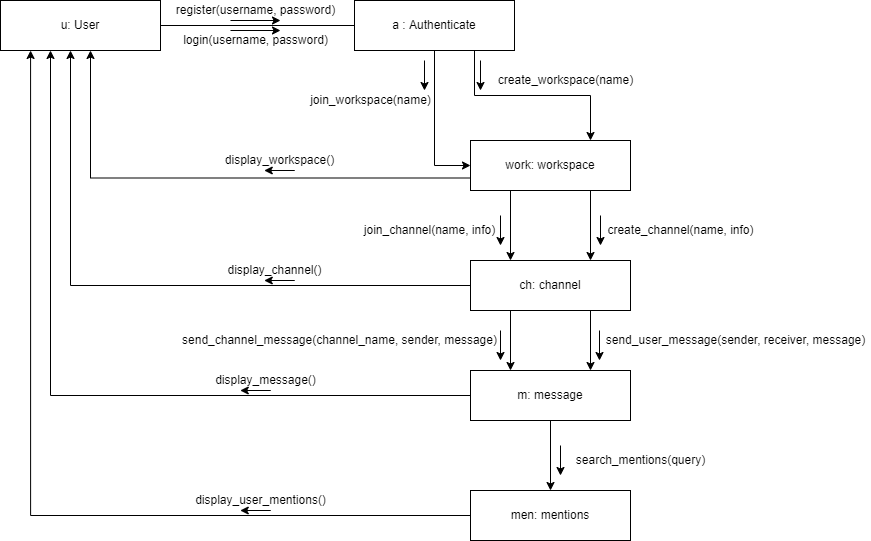

The diagram above was exported from draw.io. Its source (the exported page's mxGraphModel, read from the mxfile embedded in the PNG):
<mxGraphModel dx="1662" dy="668" grid="1" gridSize="10" guides="1" tooltips="1" connect="1" arrows="1" fold="1" page="1" pageScale="1" pageWidth="827" pageHeight="1169" math="0" shadow="0">
  <root>
    <mxCell id="0" />
    <mxCell id="1" parent="0" />
    <mxCell id="v6w--XoDv2V6bPmiThaS-16" value="u: User" style="rounded=0;whiteSpace=wrap;html=1;" vertex="1" parent="1">
      <mxGeometry x="60" y="520" width="160" height="50" as="geometry" />
    </mxCell>
    <mxCell id="v6w--XoDv2V6bPmiThaS-23" style="edgeStyle=orthogonalEdgeStyle;rounded=0;orthogonalLoop=1;jettySize=auto;html=1;exitX=0.75;exitY=1;exitDx=0;exitDy=0;entryX=0.75;entryY=0;entryDx=0;entryDy=0;" edge="1" parent="1" source="v6w--XoDv2V6bPmiThaS-18" target="v6w--XoDv2V6bPmiThaS-22">
      <mxGeometry relative="1" as="geometry" />
    </mxCell>
    <mxCell id="v6w--XoDv2V6bPmiThaS-25" style="edgeStyle=orthogonalEdgeStyle;rounded=0;orthogonalLoop=1;jettySize=auto;html=1;exitX=0.5;exitY=1;exitDx=0;exitDy=0;entryX=0;entryY=0.5;entryDx=0;entryDy=0;" edge="1" parent="1" source="v6w--XoDv2V6bPmiThaS-18" target="v6w--XoDv2V6bPmiThaS-22">
      <mxGeometry relative="1" as="geometry" />
    </mxCell>
    <mxCell id="v6w--XoDv2V6bPmiThaS-18" value="a : Authenticate" style="rounded=0;whiteSpace=wrap;html=1;" vertex="1" parent="1">
      <mxGeometry x="414" y="520" width="160" height="50" as="geometry" />
    </mxCell>
    <mxCell id="v6w--XoDv2V6bPmiThaS-20" value="register(username, password)" style="text;html=1;align=center;verticalAlign=middle;resizable=0;points=[];autosize=1;strokeColor=none;fillColor=none;" vertex="1" parent="1">
      <mxGeometry x="230" y="520" width="170" height="20" as="geometry" />
    </mxCell>
    <mxCell id="v6w--XoDv2V6bPmiThaS-21" value="login(username, password)" style="text;html=1;align=center;verticalAlign=middle;resizable=0;points=[];autosize=1;strokeColor=none;fillColor=none;" vertex="1" parent="1">
      <mxGeometry x="235" y="550" width="160" height="20" as="geometry" />
    </mxCell>
    <mxCell id="v6w--XoDv2V6bPmiThaS-32" style="edgeStyle=orthogonalEdgeStyle;rounded=0;orthogonalLoop=1;jettySize=auto;html=1;exitX=0;exitY=0.75;exitDx=0;exitDy=0;" edge="1" parent="1" source="v6w--XoDv2V6bPmiThaS-22">
      <mxGeometry relative="1" as="geometry">
        <mxPoint x="150" y="570" as="targetPoint" />
        <Array as="points">
          <mxPoint x="150" y="698" />
          <mxPoint x="150" y="570" />
        </Array>
      </mxGeometry>
    </mxCell>
    <mxCell id="v6w--XoDv2V6bPmiThaS-36" style="edgeStyle=orthogonalEdgeStyle;rounded=0;orthogonalLoop=1;jettySize=auto;html=1;exitX=0.75;exitY=1;exitDx=0;exitDy=0;entryX=0.75;entryY=0;entryDx=0;entryDy=0;" edge="1" parent="1" source="v6w--XoDv2V6bPmiThaS-22" target="v6w--XoDv2V6bPmiThaS-35">
      <mxGeometry relative="1" as="geometry" />
    </mxCell>
    <mxCell id="v6w--XoDv2V6bPmiThaS-37" style="edgeStyle=orthogonalEdgeStyle;rounded=0;orthogonalLoop=1;jettySize=auto;html=1;exitX=0.25;exitY=1;exitDx=0;exitDy=0;entryX=0.25;entryY=0;entryDx=0;entryDy=0;" edge="1" parent="1" source="v6w--XoDv2V6bPmiThaS-22" target="v6w--XoDv2V6bPmiThaS-35">
      <mxGeometry relative="1" as="geometry" />
    </mxCell>
    <mxCell id="v6w--XoDv2V6bPmiThaS-22" value="work: workspace" style="rounded=0;whiteSpace=wrap;html=1;" vertex="1" parent="1">
      <mxGeometry x="530" y="660" width="160" height="50" as="geometry" />
    </mxCell>
    <mxCell id="v6w--XoDv2V6bPmiThaS-24" value="create_workspace(name)" style="text;html=1;align=center;verticalAlign=middle;resizable=0;points=[];autosize=1;strokeColor=none;fillColor=none;" vertex="1" parent="1">
      <mxGeometry x="550" y="590" width="150" height="20" as="geometry" />
    </mxCell>
    <mxCell id="v6w--XoDv2V6bPmiThaS-26" value="" style="endArrow=none;html=1;rounded=0;exitX=1;exitY=0.5;exitDx=0;exitDy=0;entryX=0;entryY=0.5;entryDx=0;entryDy=0;" edge="1" parent="1" source="v6w--XoDv2V6bPmiThaS-16" target="v6w--XoDv2V6bPmiThaS-18">
      <mxGeometry width="50" height="50" relative="1" as="geometry">
        <mxPoint x="390" y="640" as="sourcePoint" />
        <mxPoint x="440" y="590" as="targetPoint" />
      </mxGeometry>
    </mxCell>
    <mxCell id="v6w--XoDv2V6bPmiThaS-27" value="" style="endArrow=classic;html=1;rounded=0;" edge="1" parent="1">
      <mxGeometry width="50" height="50" relative="1" as="geometry">
        <mxPoint x="290" y="540" as="sourcePoint" />
        <mxPoint x="340" y="540" as="targetPoint" />
      </mxGeometry>
    </mxCell>
    <mxCell id="v6w--XoDv2V6bPmiThaS-28" value="" style="endArrow=classic;html=1;rounded=0;" edge="1" parent="1">
      <mxGeometry width="50" height="50" relative="1" as="geometry">
        <mxPoint x="290" y="550" as="sourcePoint" />
        <mxPoint x="340" y="550" as="targetPoint" />
      </mxGeometry>
    </mxCell>
    <mxCell id="v6w--XoDv2V6bPmiThaS-29" value="" style="endArrow=classic;html=1;rounded=0;" edge="1" parent="1">
      <mxGeometry width="50" height="50" relative="1" as="geometry">
        <mxPoint x="540" y="580" as="sourcePoint" />
        <mxPoint x="540" y="610" as="targetPoint" />
      </mxGeometry>
    </mxCell>
    <mxCell id="v6w--XoDv2V6bPmiThaS-30" value="join_workspace(name)" style="text;html=1;align=center;verticalAlign=middle;resizable=0;points=[];autosize=1;strokeColor=none;fillColor=none;" vertex="1" parent="1">
      <mxGeometry x="360" y="610" width="140" height="20" as="geometry" />
    </mxCell>
    <mxCell id="v6w--XoDv2V6bPmiThaS-31" value="" style="endArrow=classic;html=1;rounded=0;" edge="1" parent="1">
      <mxGeometry width="50" height="50" relative="1" as="geometry">
        <mxPoint x="484" y="580" as="sourcePoint" />
        <mxPoint x="484" y="610" as="targetPoint" />
      </mxGeometry>
    </mxCell>
    <mxCell id="v6w--XoDv2V6bPmiThaS-33" value="display_workspace()" style="text;html=1;align=center;verticalAlign=middle;resizable=0;points=[];autosize=1;strokeColor=none;fillColor=none;" vertex="1" parent="1">
      <mxGeometry x="279" y="670" width="120" height="20" as="geometry" />
    </mxCell>
    <mxCell id="v6w--XoDv2V6bPmiThaS-34" value="" style="endArrow=classic;html=1;rounded=0;" edge="1" parent="1">
      <mxGeometry width="50" height="50" relative="1" as="geometry">
        <mxPoint x="354.25" y="690" as="sourcePoint" />
        <mxPoint x="323.75" y="690" as="targetPoint" />
      </mxGeometry>
    </mxCell>
    <mxCell id="v6w--XoDv2V6bPmiThaS-42" style="edgeStyle=orthogonalEdgeStyle;rounded=0;orthogonalLoop=1;jettySize=auto;html=1;exitX=0;exitY=0.5;exitDx=0;exitDy=0;" edge="1" parent="1" source="v6w--XoDv2V6bPmiThaS-35">
      <mxGeometry relative="1" as="geometry">
        <mxPoint x="130" y="570" as="targetPoint" />
        <Array as="points">
          <mxPoint x="130" y="805" />
          <mxPoint x="130" y="570" />
        </Array>
      </mxGeometry>
    </mxCell>
    <mxCell id="v6w--XoDv2V6bPmiThaS-49" style="edgeStyle=orthogonalEdgeStyle;rounded=0;orthogonalLoop=1;jettySize=auto;html=1;exitX=0.75;exitY=1;exitDx=0;exitDy=0;entryX=0.75;entryY=0;entryDx=0;entryDy=0;" edge="1" parent="1" source="v6w--XoDv2V6bPmiThaS-35" target="v6w--XoDv2V6bPmiThaS-45">
      <mxGeometry relative="1" as="geometry" />
    </mxCell>
    <mxCell id="v6w--XoDv2V6bPmiThaS-51" style="edgeStyle=orthogonalEdgeStyle;rounded=0;orthogonalLoop=1;jettySize=auto;html=1;exitX=0.25;exitY=1;exitDx=0;exitDy=0;entryX=0.25;entryY=0;entryDx=0;entryDy=0;" edge="1" parent="1" source="v6w--XoDv2V6bPmiThaS-35" target="v6w--XoDv2V6bPmiThaS-45">
      <mxGeometry relative="1" as="geometry" />
    </mxCell>
    <mxCell id="v6w--XoDv2V6bPmiThaS-35" value="ch: channel" style="rounded=0;whiteSpace=wrap;html=1;" vertex="1" parent="1">
      <mxGeometry x="530" y="780" width="160" height="50" as="geometry" />
    </mxCell>
    <mxCell id="v6w--XoDv2V6bPmiThaS-38" value="create_channel(name, info)" style="text;html=1;align=center;verticalAlign=middle;resizable=0;points=[];autosize=1;strokeColor=none;fillColor=none;" vertex="1" parent="1">
      <mxGeometry x="660" y="740" width="160" height="20" as="geometry" />
    </mxCell>
    <mxCell id="v6w--XoDv2V6bPmiThaS-39" value="join_channel(name, info)" style="text;html=1;align=center;verticalAlign=middle;resizable=0;points=[];autosize=1;strokeColor=none;fillColor=none;" vertex="1" parent="1">
      <mxGeometry x="414" y="740" width="150" height="20" as="geometry" />
    </mxCell>
    <mxCell id="v6w--XoDv2V6bPmiThaS-40" value="" style="endArrow=classic;html=1;rounded=0;" edge="1" parent="1">
      <mxGeometry width="50" height="50" relative="1" as="geometry">
        <mxPoint x="660" y="735" as="sourcePoint" />
        <mxPoint x="660" y="765" as="targetPoint" />
      </mxGeometry>
    </mxCell>
    <mxCell id="v6w--XoDv2V6bPmiThaS-41" value="" style="endArrow=classic;html=1;rounded=0;" edge="1" parent="1">
      <mxGeometry width="50" height="50" relative="1" as="geometry">
        <mxPoint x="560" y="735" as="sourcePoint" />
        <mxPoint x="560" y="765" as="targetPoint" />
      </mxGeometry>
    </mxCell>
    <mxCell id="v6w--XoDv2V6bPmiThaS-43" value="display_channel()" style="text;html=1;align=center;verticalAlign=middle;resizable=0;points=[];autosize=1;strokeColor=none;fillColor=none;" vertex="1" parent="1">
      <mxGeometry x="279" y="780" width="110" height="20" as="geometry" />
    </mxCell>
    <mxCell id="v6w--XoDv2V6bPmiThaS-44" value="" style="endArrow=classic;html=1;rounded=0;" edge="1" parent="1">
      <mxGeometry width="50" height="50" relative="1" as="geometry">
        <mxPoint x="354.25" y="800" as="sourcePoint" />
        <mxPoint x="323.75" y="800" as="targetPoint" />
      </mxGeometry>
    </mxCell>
    <mxCell id="v6w--XoDv2V6bPmiThaS-54" style="edgeStyle=orthogonalEdgeStyle;rounded=0;orthogonalLoop=1;jettySize=auto;html=1;exitX=0;exitY=0.5;exitDx=0;exitDy=0;" edge="1" parent="1" source="v6w--XoDv2V6bPmiThaS-45" target="v6w--XoDv2V6bPmiThaS-16">
      <mxGeometry relative="1" as="geometry">
        <Array as="points">
          <mxPoint x="110" y="915" />
        </Array>
      </mxGeometry>
    </mxCell>
    <mxCell id="v6w--XoDv2V6bPmiThaS-58" style="edgeStyle=orthogonalEdgeStyle;rounded=0;orthogonalLoop=1;jettySize=auto;html=1;exitX=0.5;exitY=1;exitDx=0;exitDy=0;" edge="1" parent="1" source="v6w--XoDv2V6bPmiThaS-45" target="v6w--XoDv2V6bPmiThaS-57">
      <mxGeometry relative="1" as="geometry" />
    </mxCell>
    <mxCell id="v6w--XoDv2V6bPmiThaS-45" value="m: message" style="rounded=0;whiteSpace=wrap;html=1;" vertex="1" parent="1">
      <mxGeometry x="530" y="890" width="160" height="50" as="geometry" />
    </mxCell>
    <mxCell id="v6w--XoDv2V6bPmiThaS-48" value="send_user_message(sender, receiver, message)" style="text;html=1;align=center;verticalAlign=middle;resizable=0;points=[];autosize=1;strokeColor=none;fillColor=none;" vertex="1" parent="1">
      <mxGeometry x="660" y="850" width="270" height="20" as="geometry" />
    </mxCell>
    <mxCell id="v6w--XoDv2V6bPmiThaS-50" value="" style="endArrow=classic;html=1;rounded=0;" edge="1" parent="1">
      <mxGeometry width="50" height="50" relative="1" as="geometry">
        <mxPoint x="659" y="850" as="sourcePoint" />
        <mxPoint x="659" y="880" as="targetPoint" />
      </mxGeometry>
    </mxCell>
    <mxCell id="v6w--XoDv2V6bPmiThaS-52" value="send_channel_message(channel_name, sender, message)" style="text;html=1;align=center;verticalAlign=middle;resizable=0;points=[];autosize=1;strokeColor=none;fillColor=none;" vertex="1" parent="1">
      <mxGeometry x="234" y="850" width="330" height="20" as="geometry" />
    </mxCell>
    <mxCell id="v6w--XoDv2V6bPmiThaS-53" value="" style="endArrow=classic;html=1;rounded=0;" edge="1" parent="1">
      <mxGeometry width="50" height="50" relative="1" as="geometry">
        <mxPoint x="560" y="850" as="sourcePoint" />
        <mxPoint x="560" y="880" as="targetPoint" />
      </mxGeometry>
    </mxCell>
    <mxCell id="v6w--XoDv2V6bPmiThaS-55" value="display_message()" style="text;html=1;align=center;verticalAlign=middle;resizable=0;points=[];autosize=1;strokeColor=none;fillColor=none;" vertex="1" parent="1">
      <mxGeometry x="265" y="890" width="120" height="20" as="geometry" />
    </mxCell>
    <mxCell id="v6w--XoDv2V6bPmiThaS-56" value="" style="endArrow=classic;html=1;rounded=0;" edge="1" parent="1">
      <mxGeometry width="50" height="50" relative="1" as="geometry">
        <mxPoint x="330.25" y="910" as="sourcePoint" />
        <mxPoint x="299.75" y="910" as="targetPoint" />
      </mxGeometry>
    </mxCell>
    <mxCell id="v6w--XoDv2V6bPmiThaS-61" style="edgeStyle=orthogonalEdgeStyle;rounded=0;orthogonalLoop=1;jettySize=auto;html=1;exitX=0;exitY=0.5;exitDx=0;exitDy=0;entryX=0.188;entryY=1;entryDx=0;entryDy=0;entryPerimeter=0;" edge="1" parent="1" source="v6w--XoDv2V6bPmiThaS-57" target="v6w--XoDv2V6bPmiThaS-16">
      <mxGeometry relative="1" as="geometry" />
    </mxCell>
    <mxCell id="v6w--XoDv2V6bPmiThaS-57" value="men: mentions" style="rounded=0;whiteSpace=wrap;html=1;" vertex="1" parent="1">
      <mxGeometry x="530" y="1010" width="160" height="50" as="geometry" />
    </mxCell>
    <mxCell id="v6w--XoDv2V6bPmiThaS-59" value="search_mentions(query)" style="text;html=1;align=center;verticalAlign=middle;resizable=0;points=[];autosize=1;strokeColor=none;fillColor=none;" vertex="1" parent="1">
      <mxGeometry x="630" y="970" width="140" height="20" as="geometry" />
    </mxCell>
    <mxCell id="v6w--XoDv2V6bPmiThaS-60" value="" style="endArrow=classic;html=1;rounded=0;" edge="1" parent="1">
      <mxGeometry width="50" height="50" relative="1" as="geometry">
        <mxPoint x="620" y="965" as="sourcePoint" />
        <mxPoint x="620" y="995" as="targetPoint" />
      </mxGeometry>
    </mxCell>
    <mxCell id="v6w--XoDv2V6bPmiThaS-62" value="display_user_mentions()" style="text;html=1;align=center;verticalAlign=middle;resizable=0;points=[];autosize=1;strokeColor=none;fillColor=none;" vertex="1" parent="1">
      <mxGeometry x="245" y="1010" width="150" height="20" as="geometry" />
    </mxCell>
    <mxCell id="v6w--XoDv2V6bPmiThaS-63" value="" style="endArrow=classic;html=1;rounded=0;" edge="1" parent="1">
      <mxGeometry width="50" height="50" relative="1" as="geometry">
        <mxPoint x="330.25" y="1030" as="sourcePoint" />
        <mxPoint x="299.75" y="1030" as="targetPoint" />
      </mxGeometry>
    </mxCell>
  </root>
</mxGraphModel>